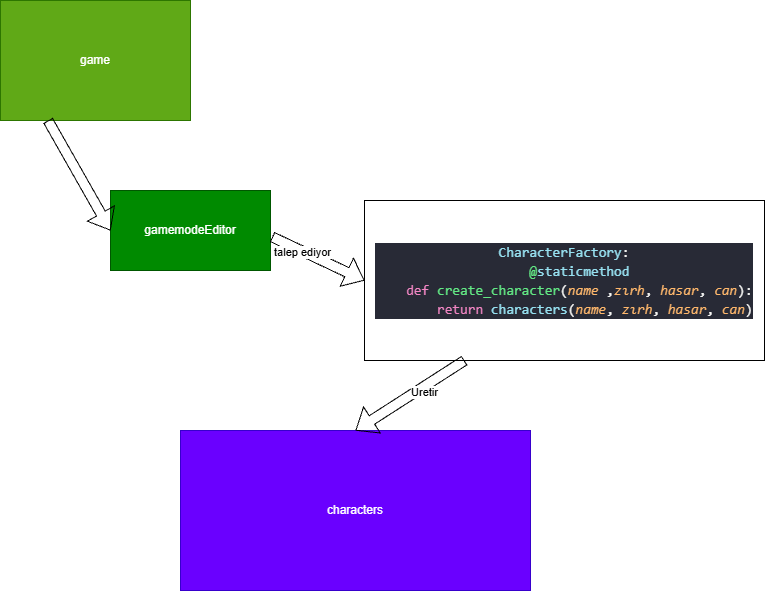

The diagram above was exported from draw.io. Its source (the exported page's mxGraphModel, read from the mxfile embedded in the PNG):
<mxGraphModel dx="1030" dy="562" grid="1" gridSize="10" guides="1" tooltips="1" connect="1" arrows="1" fold="1" page="1" pageScale="1" pageWidth="827" pageHeight="1169" math="0" shadow="0">
  <root>
    <mxCell id="0" />
    <mxCell id="1" parent="0" />
    <mxCell id="f0RRkmT8vg2VSLFL24uI-1" parent="1" style="rounded=0;whiteSpace=wrap;html=1;fillColor=#60a917;fontColor=#ffffff;strokeColor=#2D7600;" value="game" vertex="1">
      <mxGeometry height="120" width="190" x="50" y="60" as="geometry" />
    </mxCell>
    <mxCell id="f0RRkmT8vg2VSLFL24uI-2" parent="1" style="rounded=0;whiteSpace=wrap;html=1;fillColor=#008a00;fontColor=#ffffff;strokeColor=#005700;" value="gamemodeEditor" vertex="1">
      <mxGeometry height="80" width="160" x="160" y="250" as="geometry" />
    </mxCell>
    <mxCell id="f0RRkmT8vg2VSLFL24uI-3" parent="1" style="rounded=0;whiteSpace=wrap;html=1;fillColor=#6a00ff;fontColor=#ffffff;strokeColor=#3700CC;" value="characters" vertex="1">
      <mxGeometry height="160" width="350" x="230" y="490" as="geometry" />
    </mxCell>
    <mxCell id="f0RRkmT8vg2VSLFL24uI-4" edge="1" parent="1" source="f0RRkmT8vg2VSLFL24uI-1" style="shape=flexArrow;endArrow=classic;html=1;rounded=0;exitX=0.25;exitY=1;exitDx=0;exitDy=0;entryX=0;entryY=0.5;entryDx=0;entryDy=0;" target="f0RRkmT8vg2VSLFL24uI-2" value="">
      <mxGeometry height="50" relative="1" width="50" as="geometry">
        <Array as="points" />
        <mxPoint x="390" y="320" as="sourcePoint" />
        <mxPoint x="460" y="320" as="targetPoint" />
      </mxGeometry>
    </mxCell>
    <mxCell id="f0RRkmT8vg2VSLFL24uI-6" edge="1" parent="1" source="f0RRkmT8vg2VSLFL24uI-2" style="shape=flexArrow;endArrow=classic;html=1;rounded=0;exitX=1.01;exitY=0.58;exitDx=0;exitDy=0;exitPerimeter=0;entryX=0;entryY=0.5;entryDx=0;entryDy=0;" target="f0RRkmT8vg2VSLFL24uI-8" value="">
      <mxGeometry height="50" relative="1" width="50" as="geometry">
        <Array as="points" />
        <mxPoint x="380" y="79.5" as="sourcePoint" />
        <mxPoint x="530" y="140" as="targetPoint" />
      </mxGeometry>
    </mxCell>
    <mxCell id="f0RRkmT8vg2VSLFL24uI-9" connectable="0" parent="f0RRkmT8vg2VSLFL24uI-6" style="edgeLabel;html=1;align=center;verticalAlign=middle;resizable=0;points=[];" value="talep ediyor" vertex="1">
      <mxGeometry relative="1" x="-0.3427" y="-1" as="geometry">
        <mxPoint as="offset" />
      </mxGeometry>
    </mxCell>
    <mxCell id="f0RRkmT8vg2VSLFL24uI-8" parent="1" style="rounded=0;whiteSpace=wrap;html=1;" value="&lt;div style=&quot;color: rgb(246, 246, 244); background-color: rgb(40, 42, 54); font-family: Consolas, &amp;quot;Courier New&amp;quot;, monospace; font-size: 14px; line-height: 19px; white-space: pre;&quot;&gt;&lt;div&gt;&lt;span style=&quot;color: #97e1f1;&quot;&gt;CharacterFactory&lt;/span&gt;:&lt;/div&gt;&lt;div&gt;&amp;nbsp; &amp;nbsp; &lt;span style=&quot;color: #62e884;&quot;&gt;@&lt;/span&gt;&lt;span style=&quot;color: #97e1f1;&quot;&gt;staticmethod&lt;/span&gt;&lt;/div&gt;&lt;div&gt;&amp;nbsp; &amp;nbsp; &lt;span style=&quot;color: #f286c4;&quot;&gt;def&lt;/span&gt; &lt;span style=&quot;color: #62e884;&quot;&gt;create_character&lt;/span&gt;(&lt;span style=&quot;color: #ffb86c;font-style: italic;&quot;&gt;name&lt;/span&gt; ,&lt;span style=&quot;color: #ffb86c;font-style: italic;&quot;&gt;zırh&lt;/span&gt;, &lt;span style=&quot;color: #ffb86c;font-style: italic;&quot;&gt;hasar&lt;/span&gt;, &lt;span style=&quot;color: #ffb86c;font-style: italic;&quot;&gt;can&lt;/span&gt;):&lt;/div&gt;&lt;div&gt;&amp;nbsp; &amp;nbsp; &amp;nbsp; &amp;nbsp; &lt;span style=&quot;color: #f286c4;&quot;&gt;return&lt;/span&gt; &lt;span style=&quot;color: #97e1f1;&quot;&gt;characters&lt;/span&gt;(&lt;span style=&quot;color: #ffb86c;font-style: italic;&quot;&gt;name&lt;/span&gt;, &lt;span style=&quot;color: #ffb86c;font-style: italic;&quot;&gt;zırh&lt;/span&gt;, &lt;span style=&quot;color: #ffb86c;font-style: italic;&quot;&gt;hasar&lt;/span&gt;, &lt;span style=&quot;color: #ffb86c;font-style: italic;&quot;&gt;can&lt;/span&gt;)&lt;/div&gt;&lt;/div&gt;" vertex="1">
      <mxGeometry height="160" width="400" x="414" y="260" as="geometry" />
    </mxCell>
    <mxCell id="f0RRkmT8vg2VSLFL24uI-11" edge="1" parent="1" source="f0RRkmT8vg2VSLFL24uI-8" style="shape=flexArrow;endArrow=classic;html=1;rounded=0;entryX=0.5;entryY=0;entryDx=0;entryDy=0;exitX=0.25;exitY=1;exitDx=0;exitDy=0;" target="f0RRkmT8vg2VSLFL24uI-3" value="">
      <mxGeometry height="50" relative="1" width="50" as="geometry">
        <mxPoint x="580" y="430" as="sourcePoint" />
        <mxPoint x="450" y="310" as="targetPoint" />
      </mxGeometry>
    </mxCell>
    <mxCell id="f0RRkmT8vg2VSLFL24uI-12" connectable="0" parent="f0RRkmT8vg2VSLFL24uI-11" style="edgeLabel;html=1;align=center;verticalAlign=middle;resizable=0;points=[];" value="Uretir" vertex="1">
      <mxGeometry relative="1" x="-0.2119" y="5" as="geometry">
        <mxPoint as="offset" />
      </mxGeometry>
    </mxCell>
  </root>
</mxGraphModel>